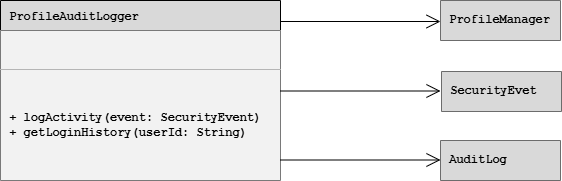

The diagram above was exported from draw.io. Its source (the exported page's mxGraphModel, read from the mxfile embedded in the PNG):
<mxGraphModel dx="1201" dy="711" grid="1" gridSize="10" guides="1" tooltips="1" connect="1" arrows="1" fold="1" page="1" pageScale="1" pageWidth="850" pageHeight="1100" math="0" shadow="0">
  <root>
    <mxCell id="0" />
    <mxCell id="1" parent="0" />
    <mxCell id="pnAgMiT4Sf-Ch-r8js6N-1" parent="1" style="shape=table;startSize=30;container=1;collapsible=0;childLayout=tableLayout;fixedHeader=1;fillColor=#D9D9D9;fontStyle=1;fontFamily=Courier New;align=left;" value=" ProfileAuditLogger" vertex="1">
      <mxGeometry height="180" width="280" x="145" y="330" as="geometry" />
    </mxCell>
    <mxCell id="pnAgMiT4Sf-Ch-r8js6N-2" parent="pnAgMiT4Sf-Ch-r8js6N-1" style="shape=tableRow;horizontal=0;startSize=0;swimlaneHead=0;swimlaneBody=0;strokeColor=inherit;top=0;left=0;bottom=0;right=0;collapsible=0;dropTarget=0;fillColor=none;points=[[0,0.5],[1,0.5]];portConstraint=eastwest;fixedHeader=1;" value="" vertex="1">
      <mxGeometry height="39" width="280" y="30" as="geometry" />
    </mxCell>
    <mxCell id="pnAgMiT4Sf-Ch-r8js6N-3" parent="pnAgMiT4Sf-Ch-r8js6N-2" style="shape=partialRectangle;html=1;whiteSpace=wrap;connectable=0;strokeColor=inherit;overflow=hidden;fillColor=#F2F2F2;top=0;left=0;bottom=0;right=0;pointerEvents=1;" value="" vertex="1">
      <mxGeometry height="39" width="280" as="geometry">
        <mxRectangle height="39" width="280" as="alternateBounds" />
      </mxGeometry>
    </mxCell>
    <mxCell id="pnAgMiT4Sf-Ch-r8js6N-4" parent="pnAgMiT4Sf-Ch-r8js6N-1" style="shape=tableRow;horizontal=0;startSize=0;swimlaneHead=0;swimlaneBody=0;strokeColor=inherit;top=0;left=0;bottom=0;right=0;collapsible=0;dropTarget=0;fillColor=none;points=[[0,0.5],[1,0.5]];portConstraint=eastwest;fixedHeader=1;" value="" vertex="1">
      <mxGeometry height="111" width="280" y="69" as="geometry" />
    </mxCell>
    <mxCell id="pnAgMiT4Sf-Ch-r8js6N-5" parent="pnAgMiT4Sf-Ch-r8js6N-4" style="shape=partialRectangle;html=1;whiteSpace=wrap;connectable=0;strokeColor=inherit;overflow=hidden;fillColor=#F2F2F2;top=0;left=0;bottom=0;right=0;pointerEvents=1;fontFamily=Courier New;fontStyle=1;align=left;" value="&amp;nbsp;+ logActivity(event: SecurityEvent)&lt;div&gt;&amp;nbsp;+ getLoginHistory(userId: String)&lt;/div&gt;" vertex="1">
      <mxGeometry height="111" width="280" as="geometry">
        <mxRectangle height="111" width="280" as="alternateBounds" />
      </mxGeometry>
    </mxCell>
    <mxCell id="pnAgMiT4Sf-Ch-r8js6N-6" parent="1" style="shape=table;startSize=0;container=1;collapsible=0;childLayout=tableLayout;fixedHeader=1;fillColor=#D9D9D9;fontFamily=Courier New;align=left;fontStyle=1" value="" vertex="1">
      <mxGeometry height="40" width="120" x="585" y="330" as="geometry" />
    </mxCell>
    <mxCell id="pnAgMiT4Sf-Ch-r8js6N-7" parent="pnAgMiT4Sf-Ch-r8js6N-6" style="shape=tableRow;horizontal=0;startSize=0;swimlaneHead=0;swimlaneBody=0;strokeColor=inherit;top=0;left=0;bottom=0;right=0;collapsible=0;dropTarget=0;fillColor=none;points=[[0,0.5],[1,0.5]];portConstraint=eastwest;fixedHeader=1;" value="" vertex="1">
      <mxGeometry height="40" width="120" as="geometry" />
    </mxCell>
    <mxCell id="pnAgMiT4Sf-Ch-r8js6N-8" parent="pnAgMiT4Sf-Ch-r8js6N-7" style="shape=partialRectangle;html=1;whiteSpace=wrap;connectable=0;strokeColor=inherit;overflow=hidden;fillColor=#D9D9D9;top=0;left=0;bottom=0;right=0;pointerEvents=1;align=left;fontFamily=Courier New;" value="&amp;nbsp;&lt;b&gt;ProfileManager&lt;/b&gt;" vertex="1">
      <mxGeometry height="40" width="120" as="geometry">
        <mxRectangle height="40" width="120" as="alternateBounds" />
      </mxGeometry>
    </mxCell>
    <mxCell id="pnAgMiT4Sf-Ch-r8js6N-13" parent="1" style="shape=table;startSize=0;container=1;collapsible=0;childLayout=tableLayout;fixedHeader=1;fontFamily=Courier New;align=left;fontStyle=1" value="" vertex="1">
      <mxGeometry height="40" width="120" x="586" y="401" as="geometry" />
    </mxCell>
    <mxCell id="pnAgMiT4Sf-Ch-r8js6N-14" parent="pnAgMiT4Sf-Ch-r8js6N-13" style="shape=tableRow;horizontal=0;startSize=0;swimlaneHead=0;swimlaneBody=0;strokeColor=inherit;top=0;left=0;bottom=0;right=0;collapsible=0;dropTarget=0;fillColor=none;points=[[0,0.5],[1,0.5]];portConstraint=eastwest;fixedHeader=1;" value="" vertex="1">
      <mxGeometry height="40" width="120" as="geometry" />
    </mxCell>
    <mxCell id="pnAgMiT4Sf-Ch-r8js6N-15" parent="pnAgMiT4Sf-Ch-r8js6N-14" style="shape=partialRectangle;html=1;whiteSpace=wrap;connectable=0;strokeColor=inherit;overflow=hidden;fillColor=#D9D9D9;top=0;left=0;bottom=0;right=0;pointerEvents=1;fontFamily=Courier New;align=left;fontStyle=1" value="&amp;nbsp;SecurityEvet" vertex="1">
      <mxGeometry height="40" width="120" as="geometry">
        <mxRectangle height="40" width="120" as="alternateBounds" />
      </mxGeometry>
    </mxCell>
    <mxCell id="pnAgMiT4Sf-Ch-r8js6N-16" parent="1" style="shape=table;startSize=0;container=1;collapsible=0;childLayout=tableLayout;fixedHeader=1;fontFamily=Courier New;fontStyle=1;align=left;" value="" vertex="1">
      <mxGeometry height="40" width="120" x="585" y="470" as="geometry" />
    </mxCell>
    <mxCell id="pnAgMiT4Sf-Ch-r8js6N-17" parent="pnAgMiT4Sf-Ch-r8js6N-16" style="shape=tableRow;horizontal=0;startSize=0;swimlaneHead=0;swimlaneBody=0;strokeColor=inherit;top=0;left=0;bottom=0;right=0;collapsible=0;dropTarget=0;fillColor=none;points=[[0,0.5],[1,0.5]];portConstraint=eastwest;fixedHeader=1;" value="" vertex="1">
      <mxGeometry height="40" width="120" as="geometry" />
    </mxCell>
    <mxCell id="pnAgMiT4Sf-Ch-r8js6N-18" parent="pnAgMiT4Sf-Ch-r8js6N-17" style="shape=partialRectangle;html=1;whiteSpace=wrap;connectable=0;strokeColor=inherit;overflow=hidden;fillColor=#D9D9D9;top=0;left=0;bottom=0;right=0;pointerEvents=1;fontFamily=Courier New;fontStyle=1;align=left;" value="&amp;nbsp;AuditLog" vertex="1">
      <mxGeometry height="40" width="120" as="geometry">
        <mxRectangle height="40" width="120" as="alternateBounds" />
      </mxGeometry>
    </mxCell>
    <mxCell id="pnAgMiT4Sf-Ch-r8js6N-19" edge="1" parent="1" style="endArrow=open;endFill=1;endSize=12;html=1;rounded=0;" value="">
      <mxGeometry relative="1" width="160" as="geometry">
        <mxPoint x="425" y="351" as="sourcePoint" />
        <mxPoint x="585" y="351" as="targetPoint" />
      </mxGeometry>
    </mxCell>
    <mxCell id="pnAgMiT4Sf-Ch-r8js6N-20" edge="1" parent="1" style="endArrow=open;endFill=1;endSize=12;html=1;rounded=0;" value="">
      <mxGeometry relative="1" width="160" as="geometry">
        <mxPoint x="425" y="420.5" as="sourcePoint" />
        <mxPoint x="585" y="420.5" as="targetPoint" />
      </mxGeometry>
    </mxCell>
    <mxCell id="pnAgMiT4Sf-Ch-r8js6N-21" edge="1" parent="1" style="endArrow=open;endFill=1;endSize=12;html=1;rounded=0;" value="">
      <mxGeometry relative="1" width="160" as="geometry">
        <mxPoint x="425" y="489.5" as="sourcePoint" />
        <mxPoint x="585" y="489.5" as="targetPoint" />
      </mxGeometry>
    </mxCell>
  </root>
</mxGraphModel>